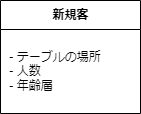

The diagram above was exported from draw.io. Its source (the exported page's mxGraphModel, read from the mxfile embedded in the PNG):
<mxGraphModel dx="537" dy="439" grid="1" gridSize="10" guides="1" tooltips="1" connect="1" arrows="1" fold="1" page="1" pageScale="1" pageWidth="827" pageHeight="1169" math="0" shadow="0">
  <root>
    <mxCell id="0" />
    <mxCell id="1" parent="0" />
    <mxCell id="28" value="新規客" style="swimlane;fontStyle=1;align=center;verticalAlign=middle;childLayout=stackLayout;horizontal=1;startSize=29;horizontalStack=0;resizeParent=1;resizeParentMax=0;resizeLast=0;collapsible=0;marginBottom=0;html=1;" vertex="1" parent="1">
      <mxGeometry x="140" y="210" width="140" height="113" as="geometry" />
    </mxCell>
    <mxCell id="30" value="&amp;nbsp;- テーブルの場所&lt;br&gt;&amp;nbsp;- 人数&lt;br&gt;&amp;nbsp;- 年齢層" style="text;html=1;strokeColor=none;fillColor=none;align=left;verticalAlign=middle;spacingLeft=4;spacingRight=4;overflow=hidden;rotatable=0;points=[[0,0.5],[1,0.5]];portConstraint=eastwest;" vertex="1" parent="28">
      <mxGeometry y="29" width="140" height="84" as="geometry" />
    </mxCell>
  </root>
</mxGraphModel>